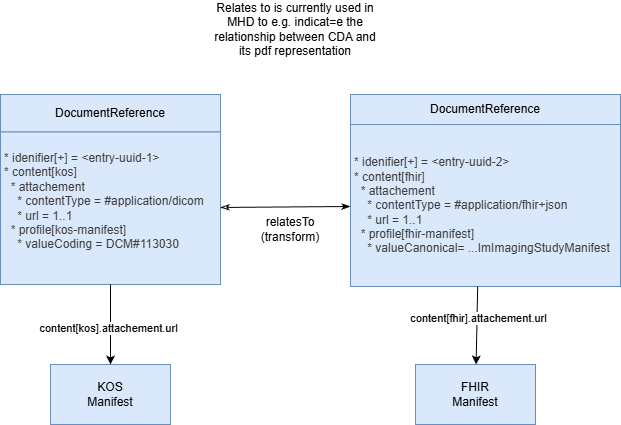

The diagram above was exported from draw.io. Its source (the exported page's mxGraphModel, read from the mxfile embedded in the PNG):
<mxGraphModel dx="1074" dy="600" grid="1" gridSize="10" guides="1" tooltips="1" connect="1" arrows="1" fold="1" page="1" pageScale="1" pageWidth="850" pageHeight="1100" math="0" shadow="0">
  <root>
    <mxCell id="0" />
    <mxCell id="1" parent="0" />
    <mxCell id="12" value="" style="group" parent="1" vertex="1" connectable="0">
      <mxGeometry x="115" y="120" width="220" height="300" as="geometry" />
    </mxCell>
    <mxCell id="13" value="DocumentReference" style="whiteSpace=wrap;html=1;fillColor=#dae8fc;strokeColor=#6c8ebf;" parent="12" vertex="1">
      <mxGeometry width="220" height="37.5" as="geometry" />
    </mxCell>
    <mxCell id="14" value="&lt;span style=&quot;background-color: transparent; scrollbar-color: rgb(226, 226, 226) rgb(251, 251, 251); color: rgb(63, 63, 63);&quot;&gt;&lt;div style=&quot;&quot;&gt;&lt;span style=&quot;scrollbar-color: rgb(226, 226, 226) rgb(251, 251, 251); color: rgb(63, 63, 63);&quot;&gt;&lt;div style=&quot;&quot;&gt;&lt;div&gt;&lt;span style=&quot;color: rgb(63, 63, 63); background-color: transparent;&quot;&gt;* idenifier[+] = &amp;lt;entry-uuid-1&amp;gt;&lt;/span&gt;&lt;/div&gt;&lt;div&gt;&lt;span style=&quot;color: rgb(63, 63, 63); background-color: transparent;&quot;&gt;* content[kos]&lt;/span&gt;&lt;/div&gt;&lt;div&gt;&amp;nbsp; * attachement&lt;/div&gt;&lt;div&gt;&amp;nbsp; &amp;nbsp; * contentType = #application/dicom&lt;/div&gt;&lt;div&gt;&amp;nbsp; &amp;nbsp; * url = 1..1&lt;/div&gt;&lt;div&gt;&amp;nbsp; * profile[kos-manifest]&lt;/div&gt;&lt;div&gt;&amp;nbsp; &amp;nbsp; * valueCoding = DCM#113030&lt;/div&gt;&lt;div&gt;&lt;br&gt;&lt;/div&gt;&lt;/div&gt;&lt;/span&gt;&lt;/div&gt;&lt;/span&gt;" style="whiteSpace=wrap;html=1;align=left;spacingLeft=2;fillColor=#dae8fc;strokeColor=#6c8ebf;" parent="12" vertex="1">
      <mxGeometry y="37.5" width="220" height="152.5" as="geometry" />
    </mxCell>
    <mxCell id="15" value="" style="group" parent="1" vertex="1" connectable="0">
      <mxGeometry x="465" y="120" width="270" height="240" as="geometry" />
    </mxCell>
    <mxCell id="16" value="DocumentReference" style="whiteSpace=wrap;html=1;fillColor=#dae8fc;strokeColor=#6c8ebf;" parent="15" vertex="1">
      <mxGeometry width="270" height="30" as="geometry" />
    </mxCell>
    <mxCell id="17" value="&lt;span style=&quot;background-color: transparent; scrollbar-color: rgb(226, 226, 226) rgb(251, 251, 251); color: rgb(63, 63, 63);&quot;&gt;&lt;div style=&quot;&quot;&gt;&lt;span style=&quot;scrollbar-color: rgb(226, 226, 226) rgb(251, 251, 251); color: rgb(63, 63, 63);&quot;&gt;&lt;div style=&quot;&quot;&gt;&lt;div&gt;&lt;span style=&quot;color: rgb(63, 63, 63); background-color: transparent;&quot;&gt;* idenifier[+] = &amp;lt;entry-uuid-2&amp;gt;&lt;/span&gt;&lt;/div&gt;&lt;div&gt;&lt;span style=&quot;background-color: transparent;&quot;&gt;* content[fhir]&lt;/span&gt;&lt;/div&gt;&lt;div&gt;&amp;nbsp; * attachement&lt;/div&gt;&lt;div&gt;&amp;nbsp; &amp;nbsp; * contentType = #application/fhir+json&lt;/div&gt;&lt;div&gt;&amp;nbsp; &amp;nbsp; * url = 1..1&lt;/div&gt;&lt;div&gt;&amp;nbsp; * profile[fhir-manifest]&lt;/div&gt;&lt;div&gt;&amp;nbsp; &amp;nbsp; * valueCanonical= ...ImImagingStudyManifest&lt;br&gt;&lt;/div&gt;&lt;/div&gt;&lt;/span&gt;&lt;/div&gt;&lt;/span&gt;" style="whiteSpace=wrap;html=1;align=left;spacingLeft=2;fillColor=#dae8fc;strokeColor=#6c8ebf;" parent="15" vertex="1">
      <mxGeometry y="30" width="270" height="162" as="geometry" />
    </mxCell>
    <mxCell id="18" value="KOS&lt;div&gt;Manifest&lt;/div&gt;" style="whiteSpace=wrap;html=1;fillColor=#dae8fc;strokeColor=#6c8ebf;" parent="1" vertex="1">
      <mxGeometry x="165" y="390" width="120" height="60" as="geometry" />
    </mxCell>
    <mxCell id="19" style="edgeStyle=none;html=1;exitX=0.5;exitY=1;exitDx=0;exitDy=0;" parent="1" source="14" target="18" edge="1">
      <mxGeometry relative="1" as="geometry">
        <mxPoint x="247" y="410" as="sourcePoint" />
      </mxGeometry>
    </mxCell>
    <mxCell id="20" value="content[kos].attachement.url" style="edgeLabel;html=1;align=center;verticalAlign=middle;resizable=0;points=[];" parent="19" vertex="1" connectable="0">
      <mxGeometry x="0.0686" y="-3" relative="1" as="geometry">
        <mxPoint as="offset" />
      </mxGeometry>
    </mxCell>
    <mxCell id="21" value="FHIR&lt;div&gt;Manifest&lt;/div&gt;" style="whiteSpace=wrap;html=1;fillColor=#dae8fc;strokeColor=#6c8ebf;" parent="1" vertex="1">
      <mxGeometry x="530" y="390" width="120" height="60" as="geometry" />
    </mxCell>
    <mxCell id="22" style="edgeStyle=none;html=1;exitX=0.471;exitY=1;exitDx=0;exitDy=0;exitPerimeter=0;" parent="1" source="17" target="21" edge="1">
      <mxGeometry relative="1" as="geometry">
        <mxPoint x="534" y="410" as="sourcePoint" />
      </mxGeometry>
    </mxCell>
    <mxCell id="23" value="&lt;span style=&quot;color: rgb(0, 0, 0);&quot;&gt;content[fhir].attachement.url&lt;/span&gt;" style="edgeLabel;html=1;align=center;verticalAlign=middle;resizable=0;points=[];" parent="22" vertex="1" connectable="0">
      <mxGeometry x="-0.2158" y="1" relative="1" as="geometry">
        <mxPoint as="offset" />
      </mxGeometry>
    </mxCell>
    <mxCell id="27" value="relatesTo (transform)" style="text;html=1;align=center;verticalAlign=middle;whiteSpace=wrap;rounded=0;" parent="1" vertex="1">
      <mxGeometry x="375" y="240" width="60" height="30" as="geometry" />
    </mxCell>
    <mxCell id="28" value="" style="edgeStyle=none;html=1;endArrow=classicThin;endFill=0;startArrow=classicThin;startFill=1;" parent="1" source="17" target="14" edge="1">
      <mxGeometry relative="1" as="geometry" />
    </mxCell>
    <mxCell id="31" value="Relates to is currently used in MHD to e.g. indicat=e the relationship between CDA and its pdf representation" style="text;html=1;align=center;verticalAlign=middle;whiteSpace=wrap;rounded=0;" parent="1" vertex="1">
      <mxGeometry x="325" y="40" width="170" height="30" as="geometry" />
    </mxCell>
  </root>
</mxGraphModel>